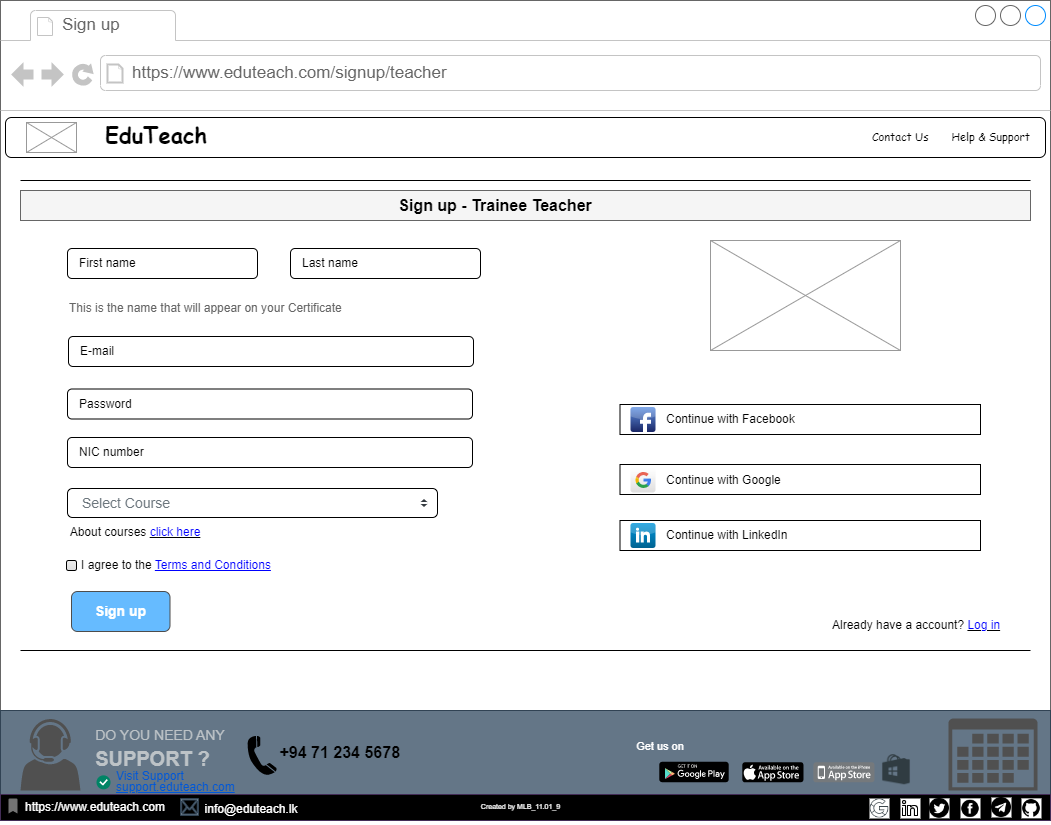

The diagram above was exported from draw.io. Its source (the exported page's mxGraphModel, read from the mxfile embedded in the PNG):
<mxGraphModel dx="1221" dy="711" grid="1" gridSize="10" guides="1" tooltips="1" connect="1" arrows="1" fold="1" page="1" pageScale="1" pageWidth="1100" pageHeight="850" background="none" math="0" shadow="0">
  <root>
    <mxCell id="0" />
    <mxCell id="1" parent="0" />
    <mxCell id="7026571954dc6520-1" value="" style="strokeWidth=1;shadow=0;dashed=0;align=center;html=1;shape=mxgraph.mockup.containers.browserWindow;rSize=0;strokeColor=#666666;mainText=,;recursiveResize=0;rounded=0;labelBackgroundColor=none;fontFamily=Verdana;fontSize=12" parent="1" vertex="1">
      <mxGeometry x="30" y="29" width="1050" height="820" as="geometry" />
    </mxCell>
    <mxCell id="7026571954dc6520-2" value="Sign up&amp;nbsp;" style="strokeWidth=1;shadow=0;dashed=0;align=center;html=1;shape=mxgraph.mockup.containers.anchor;fontSize=17;fontColor=#666666;align=left;" parent="7026571954dc6520-1" vertex="1">
      <mxGeometry x="60" y="12" width="110" height="26" as="geometry" />
    </mxCell>
    <mxCell id="7026571954dc6520-3" value="https://www.eduteach.com/signup/teacher" style="strokeWidth=1;shadow=0;dashed=0;align=center;html=1;shape=mxgraph.mockup.containers.anchor;rSize=0;fontSize=17;fontColor=#666666;align=left;" parent="7026571954dc6520-1" vertex="1">
      <mxGeometry x="130" y="60" width="450" height="26" as="geometry" />
    </mxCell>
    <mxCell id="LoF_D8ftlG8vqLDM8Cvz-2" value="" style="rounded=1;whiteSpace=wrap;html=1;" parent="1" vertex="1">
      <mxGeometry x="35" y="146" width="1040" height="40" as="geometry" />
    </mxCell>
    <mxCell id="LoF_D8ftlG8vqLDM8Cvz-3" value="" style="verticalLabelPosition=bottom;shadow=0;dashed=0;align=center;html=1;verticalAlign=top;strokeWidth=1;shape=mxgraph.mockup.graphics.simpleIcon;strokeColor=#999999;" parent="1" vertex="1">
      <mxGeometry x="56" y="151" width="50" height="30" as="geometry" />
    </mxCell>
    <mxCell id="LoF_D8ftlG8vqLDM8Cvz-5" value="&lt;font size=&quot;1&quot; face=&quot;Comic Sans MS&quot; style=&quot;&quot;&gt;&lt;span style=&quot;font-size: 11px;&quot;&gt;Contact Us&amp;nbsp; &amp;nbsp; &amp;nbsp; &amp;nbsp;Help &amp;amp; Support&lt;/span&gt;&lt;/font&gt;" style="text;html=1;strokeColor=none;fillColor=none;align=right;verticalAlign=middle;whiteSpace=wrap;rounded=0;" parent="1" vertex="1">
      <mxGeometry x="792" y="151" width="270" height="30" as="geometry" />
    </mxCell>
    <mxCell id="LoF_D8ftlG8vqLDM8Cvz-7" value="" style="html=1;dashed=0;whiteSpace=wrap;shape=partialRectangle;right=0;left=0;" parent="1" vertex="1">
      <mxGeometry x="50" y="209" width="1010" height="470" as="geometry" />
    </mxCell>
    <mxCell id="LoF_D8ftlG8vqLDM8Cvz-8" value="" style="rounded=0;whiteSpace=wrap;html=1;fillColor=#f5f5f5;strokeColor=#666666;fontColor=#333333;" parent="1" vertex="1">
      <mxGeometry x="50" y="219" width="1010" height="30" as="geometry" />
    </mxCell>
    <mxCell id="LoF_D8ftlG8vqLDM8Cvz-9" value="Sign up - Trainee Teacher" style="text;html=1;strokeColor=none;fillColor=none;align=center;verticalAlign=middle;whiteSpace=wrap;rounded=0;fontSize=16;fontStyle=1" parent="1" vertex="1">
      <mxGeometry x="420" y="219" width="210" height="30" as="geometry" />
    </mxCell>
    <mxCell id="LoF_D8ftlG8vqLDM8Cvz-10" value="&amp;nbsp; &amp;nbsp;First name" style="rounded=1;whiteSpace=wrap;html=1;align=left;" parent="1" vertex="1">
      <mxGeometry x="97" y="277" width="190" height="30" as="geometry" />
    </mxCell>
    <mxCell id="tcB080oJ0xCjRP8QZRz5-1" value="" style="rounded=0;whiteSpace=wrap;html=1;fillColor=#647687;strokeColor=#314354;fontColor=#ffffff;" parent="1" vertex="1">
      <mxGeometry x="30" y="739" width="1050" height="110" as="geometry" />
    </mxCell>
    <mxCell id="tcB080oJ0xCjRP8QZRz5-2" value="" style="dashed=0;outlineConnect=0;html=1;align=center;labelPosition=center;verticalLabelPosition=bottom;verticalAlign=top;shape=mxgraph.weblogos.app_store;fillColor=#000000;strokeColor=none" parent="1" vertex="1">
      <mxGeometry x="771.8" y="790.85" width="61.2" height="20" as="geometry" />
    </mxCell>
    <mxCell id="tcB080oJ0xCjRP8QZRz5-3" value="" style="dashed=0;outlineConnect=0;html=1;align=center;labelPosition=center;verticalLabelPosition=bottom;verticalAlign=top;shape=mxgraph.weblogos.app_store_iphone;fillColor=#75797C;strokeColor=none" parent="1" vertex="1">
      <mxGeometry x="842.8" y="790.85" width="61.2" height="20" as="geometry" />
    </mxCell>
    <mxCell id="tcB080oJ0xCjRP8QZRz5-4" value="" style="dashed=0;outlineConnect=0;html=1;align=center;labelPosition=center;verticalLabelPosition=bottom;verticalAlign=top;shape=mxgraph.webicons.google_play;fillColor=#000000" parent="1" vertex="1">
      <mxGeometry x="688.8" y="790.25" width="69.4" height="20.6" as="geometry" />
    </mxCell>
    <mxCell id="tcB080oJ0xCjRP8QZRz5-5" value="&lt;font style=&quot;font-size: 11px;&quot; color=&quot;#ffffff&quot;&gt;Get us on&lt;/font&gt;" style="text;html=1;strokeColor=none;fillColor=none;align=center;verticalAlign=middle;whiteSpace=wrap;rounded=0;" parent="1" vertex="1">
      <mxGeometry x="660" y="760.25" width="60" height="30" as="geometry" />
    </mxCell>
    <mxCell id="tcB080oJ0xCjRP8QZRz5-6" value="&lt;p style=&quot;line-height: 90%;&quot;&gt;&lt;/p&gt;&lt;div style=&quot;text-align: left; line-height: 40%; font-size: 11px;&quot;&gt;&lt;p style=&quot;margin: 0px 0px 10px; color: rgb(189, 195, 199); font-family: &amp;quot;Open Sans&amp;quot;, sans-serif; font-size: 14px; line-height: 40%;&quot; dir=&quot;ltr&quot;&gt;&lt;span style=&quot;background-color: rgb(100, 118, 135);&quot;&gt;DO YOU NEED ANY&lt;/span&gt;&lt;/p&gt;&lt;p style=&quot;margin: 0px 0px 10px; color: rgb(189, 195, 199); font-family: &amp;quot;Open Sans&amp;quot;, sans-serif; font-size: 2rem; line-height: 40%;&quot;&gt;&lt;span style=&quot;font-weight: 700; font-size: 20px; background-color: rgb(100, 118, 135);&quot;&gt;SUPPORT ?&lt;/span&gt;&lt;/p&gt;&lt;/div&gt;&lt;p&gt;&lt;/p&gt;" style="text;html=1;strokeColor=none;fillColor=none;align=center;verticalAlign=middle;whiteSpace=wrap;rounded=0;" parent="1" vertex="1">
      <mxGeometry x="110" y="742.5" width="160" height="71.5" as="geometry" />
    </mxCell>
    <mxCell id="tcB080oJ0xCjRP8QZRz5-7" value="" style="shape=image;html=1;verticalAlign=top;verticalLabelPosition=bottom;labelBackgroundColor=#ffffff;imageAspect=0;aspect=fixed;image=https://cdn1.iconfinder.com/data/icons/logos-brands-1/24/logo_brand_brands_logos_microsoft_store_windows-128.png" parent="1" vertex="1">
      <mxGeometry x="911" y="783.25" width="30" height="30" as="geometry" />
    </mxCell>
    <mxCell id="tcB080oJ0xCjRP8QZRz5-8" value="" style="sketch=0;pointerEvents=1;shadow=0;dashed=0;html=1;strokeColor=none;fillColor=#505050;labelPosition=center;verticalLabelPosition=bottom;verticalAlign=top;outlineConnect=0;align=center;shape=mxgraph.office.concepts.calendar;" parent="1" vertex="1">
      <mxGeometry x="978" y="747" width="89" height="72" as="geometry" />
    </mxCell>
    <mxCell id="tcB080oJ0xCjRP8QZRz5-9" value="&lt;p style=&quot;line-height: 90%;&quot;&gt;Visit Support&lt;br&gt;&lt;u&gt;support.eduteach.com&lt;/u&gt;&lt;/p&gt;" style="fillColor=none;strokeColor=none;html=1;fontColor=#0057D8;align=left;fontSize=12;sketch=0;" parent="1" vertex="1">
      <mxGeometry x="144" y="793.85" width="125" height="33" as="geometry" />
    </mxCell>
    <mxCell id="tcB080oJ0xCjRP8QZRz5-10" value="" style="html=1;shadow=0;dashed=0;shape=mxgraph.atlassian.checkbox;fillColor=#008465;strokeColor=none;html=1;sketch=0;" parent="1" vertex="1">
      <mxGeometry x="126" y="803.85" width="14" height="14" as="geometry" />
    </mxCell>
    <mxCell id="tcB080oJ0xCjRP8QZRz5-11" value="" style="sketch=0;pointerEvents=1;shadow=0;dashed=0;html=1;strokeColor=none;fillColor=#505050;labelPosition=center;verticalLabelPosition=bottom;verticalAlign=top;outlineConnect=0;align=center;shape=mxgraph.office.users.call_center_agent;" parent="1" vertex="1">
      <mxGeometry x="50" y="747.37" width="60" height="71.75" as="geometry" />
    </mxCell>
    <mxCell id="tcB080oJ0xCjRP8QZRz5-12" value="" style="shape=mxgraph.signs.tech.telephone_3;html=1;pointerEvents=1;fillColor=#000000;strokeColor=none;verticalLabelPosition=bottom;verticalAlign=top;align=center;" parent="1" vertex="1">
      <mxGeometry x="277" y="764.25" width="29.31" height="40" as="geometry" />
    </mxCell>
    <mxCell id="tcB080oJ0xCjRP8QZRz5-13" value="&lt;b&gt;&lt;font style=&quot;font-size: 16px;&quot;&gt;+94 71 234 5678&amp;nbsp;&lt;/font&gt;&lt;/b&gt;" style="text;html=1;strokeColor=none;fillColor=none;align=center;verticalAlign=middle;whiteSpace=wrap;rounded=0;" parent="1" vertex="1">
      <mxGeometry x="287" y="766.37" width="170" height="30" as="geometry" />
    </mxCell>
    <mxCell id="tcB080oJ0xCjRP8QZRz5-14" value="" style="rounded=0;whiteSpace=wrap;html=1;fillColor=#000000;fontColor=#ffffff;strokeColor=#432D57;" parent="1" vertex="1">
      <mxGeometry x="30" y="823" width="1050" height="26" as="geometry" />
    </mxCell>
    <mxCell id="tcB080oJ0xCjRP8QZRz5-15" value="&lt;font color=&quot;#ffffff&quot; style=&quot;font-size: 7px;&quot;&gt;Created by MLB_11.01_9&lt;/font&gt;" style="text;html=1;strokeColor=none;fillColor=none;align=center;verticalAlign=middle;whiteSpace=wrap;rounded=0;" parent="1" vertex="1">
      <mxGeometry x="460" y="819" width="181" height="30" as="geometry" />
    </mxCell>
    <mxCell id="tcB080oJ0xCjRP8QZRz5-16" value="" style="shape=image;html=1;verticalAlign=top;verticalLabelPosition=bottom;labelBackgroundColor=#ffffff;imageAspect=0;aspect=fixed;image=https://cdn2.iconfinder.com/data/icons/social-media-2421/512/Telegram-128.png;imageBackground=default;" parent="1" vertex="1">
      <mxGeometry x="1021" y="826" width="20" height="20" as="geometry" />
    </mxCell>
    <mxCell id="tcB080oJ0xCjRP8QZRz5-17" value="" style="shape=image;html=1;verticalAlign=top;verticalLabelPosition=bottom;labelBackgroundColor=#ffffff;imageAspect=0;aspect=fixed;image=https://cdn3.iconfinder.com/data/icons/picons-social/57/46-facebook-128.png;imageBackground=default;" parent="1" vertex="1">
      <mxGeometry x="990" y="826.85" width="20" height="20" as="geometry" />
    </mxCell>
    <mxCell id="tcB080oJ0xCjRP8QZRz5-18" value="" style="shape=image;html=1;verticalAlign=top;verticalLabelPosition=bottom;labelBackgroundColor=#ffffff;imageAspect=0;aspect=fixed;image=https://cdn1.iconfinder.com/data/icons/social-media-circle-7/512/Circled_Twitter_svg-128.png;imageBackground=default;" parent="1" vertex="1">
      <mxGeometry x="959" y="826.85" width="20" height="20" as="geometry" />
    </mxCell>
    <mxCell id="tcB080oJ0xCjRP8QZRz5-19" value="" style="shape=image;html=1;verticalAlign=top;verticalLabelPosition=bottom;labelBackgroundColor=#ffffff;imageAspect=0;aspect=fixed;image=https://cdn4.iconfinder.com/data/icons/ionicons/512/icon-social-github-128.png;imageBackground=default;" parent="1" vertex="1">
      <mxGeometry x="1051" y="826.85" width="20" height="20" as="geometry" />
    </mxCell>
    <mxCell id="tcB080oJ0xCjRP8QZRz5-20" value="" style="shape=image;html=1;verticalAlign=top;verticalLabelPosition=bottom;labelBackgroundColor=#ffffff;imageAspect=0;aspect=fixed;image=https://cdn0.iconfinder.com/data/icons/eon-social-media-contact-info-2/32/in_linkedin_portfolio_social_media-128.png;imageBackground=default;" parent="1" vertex="1">
      <mxGeometry x="930" y="827" width="20" height="20" as="geometry" />
    </mxCell>
    <mxCell id="tcB080oJ0xCjRP8QZRz5-21" value="" style="shape=image;html=1;verticalAlign=top;verticalLabelPosition=bottom;labelBackgroundColor=#ffffff;imageAspect=0;aspect=fixed;image=https://cdn0.iconfinder.com/data/icons/social-media-and-logos-12/32/Google_Google-128.png;imageBackground=default;" parent="1" vertex="1">
      <mxGeometry x="899" y="827" width="20" height="20" as="geometry" />
    </mxCell>
    <mxCell id="tcB080oJ0xCjRP8QZRz5-22" value="&lt;font color=&quot;#ffffff&quot;&gt;https://www.eduteach.com&lt;/font&gt;" style="text;html=1;strokeColor=none;fillColor=none;align=center;verticalAlign=middle;whiteSpace=wrap;rounded=0;" parent="1" vertex="1">
      <mxGeometry x="40" y="821" width="170" height="30" as="geometry" />
    </mxCell>
    <mxCell id="tcB080oJ0xCjRP8QZRz5-23" value="" style="shape=mxgraph.signs.tech.mail;html=1;pointerEvents=1;fillColor=#647687;strokeColor=#314354;verticalLabelPosition=bottom;verticalAlign=top;align=center;fontColor=#ffffff;" parent="1" vertex="1">
      <mxGeometry x="210" y="827" width="18" height="17" as="geometry" />
    </mxCell>
    <mxCell id="tcB080oJ0xCjRP8QZRz5-24" value="&lt;font color=&quot;#ffffff&quot;&gt;info@eduteach.lk&lt;/font&gt;" style="text;html=1;strokeColor=none;fillColor=none;align=center;verticalAlign=middle;whiteSpace=wrap;rounded=0;" parent="1" vertex="1">
      <mxGeometry x="196" y="823" width="170" height="30" as="geometry" />
    </mxCell>
    <mxCell id="tcB080oJ0xCjRP8QZRz5-25" value="" style="html=1;dashed=0;aspect=fixed;verticalLabelPosition=bottom;verticalAlign=top;align=center;shape=mxgraph.gmdl.bookmark;strokeColor=none;fillColor=#737373;shadow=0;sketch=0;" parent="1" vertex="1">
      <mxGeometry x="38" y="827" width="9" height="15" as="geometry" />
    </mxCell>
    <mxCell id="tcB080oJ0xCjRP8QZRz5-26" value="&amp;nbsp; &amp;nbsp;Last name" style="rounded=1;whiteSpace=wrap;html=1;align=left;" parent="1" vertex="1">
      <mxGeometry x="320" y="277" width="190" height="30" as="geometry" />
    </mxCell>
    <mxCell id="tcB080oJ0xCjRP8QZRz5-27" value="&amp;nbsp; &amp;nbsp;Password" style="rounded=1;whiteSpace=wrap;html=1;align=left;" parent="1" vertex="1">
      <mxGeometry x="97" y="417.5" width="405" height="30" as="geometry" />
    </mxCell>
    <mxCell id="tcB080oJ0xCjRP8QZRz5-28" value="&amp;nbsp; &amp;nbsp;NIC number" style="rounded=1;whiteSpace=wrap;html=1;align=left;" parent="1" vertex="1">
      <mxGeometry x="97" y="466" width="405" height="30" as="geometry" />
    </mxCell>
    <mxCell id="tcB080oJ0xCjRP8QZRz5-29" value="&amp;nbsp; &amp;nbsp;E-mail" style="rounded=1;whiteSpace=wrap;html=1;align=left;" parent="1" vertex="1">
      <mxGeometry x="98" y="365" width="405" height="30" as="geometry" />
    </mxCell>
    <mxCell id="tcB080oJ0xCjRP8QZRz5-32" value="" style="rounded=0;whiteSpace=wrap;html=1;align=left;" parent="1" vertex="1">
      <mxGeometry x="649.5" y="433" width="360.5" height="30" as="geometry" />
    </mxCell>
    <mxCell id="tcB080oJ0xCjRP8QZRz5-33" value="" style="rounded=0;whiteSpace=wrap;html=1;align=left;" parent="1" vertex="1">
      <mxGeometry x="649.5" y="493" width="360.5" height="30" as="geometry" />
    </mxCell>
    <mxCell id="tcB080oJ0xCjRP8QZRz5-34" value="" style="rounded=0;whiteSpace=wrap;html=1;align=left;" parent="1" vertex="1">
      <mxGeometry x="649.5" y="549" width="360.5" height="30" as="geometry" />
    </mxCell>
    <mxCell id="tcB080oJ0xCjRP8QZRz5-35" value="" style="dashed=0;outlineConnect=0;html=1;align=center;labelPosition=center;verticalLabelPosition=bottom;verticalAlign=top;shape=mxgraph.webicons.facebook;fillColor=#6294E4;gradientColor=#1A2665" parent="1" vertex="1">
      <mxGeometry x="660" y="435.5" width="25" height="25" as="geometry" />
    </mxCell>
    <mxCell id="tcB080oJ0xCjRP8QZRz5-36" value="" style="dashed=0;outlineConnect=0;html=1;align=center;labelPosition=center;verticalLabelPosition=bottom;verticalAlign=top;shape=mxgraph.webicons.linkedin;fillColor=#0095DB;gradientColor=#006391" parent="1" vertex="1">
      <mxGeometry x="660" y="551.5" width="25" height="25" as="geometry" />
    </mxCell>
    <mxCell id="tcB080oJ0xCjRP8QZRz5-37" value="" style="dashed=0;outlineConnect=0;html=1;align=center;labelPosition=center;verticalLabelPosition=bottom;verticalAlign=top;shape=mxgraph.webicons.google;gradientColor=#DFDEDE" parent="1" vertex="1">
      <mxGeometry x="660" y="496" width="25" height="25" as="geometry" />
    </mxCell>
    <mxCell id="tcB080oJ0xCjRP8QZRz5-39" value="This is the name that will appear on your Certificate&amp;nbsp;" style="strokeWidth=1;shadow=0;dashed=0;align=center;html=1;shape=mxgraph.mockup.forms.anchor;fontSize=12;fontColor=#666666;align=left;resizeWidth=1;spacingLeft=0;" parent="1" vertex="1">
      <mxGeometry x="97" y="327" width="300" height="20" as="geometry" />
    </mxCell>
    <mxCell id="tcB080oJ0xCjRP8QZRz5-40" value="Continue with Facebook" style="text;html=1;strokeColor=none;fillColor=none;align=left;verticalAlign=middle;whiteSpace=wrap;rounded=0;" parent="1" vertex="1">
      <mxGeometry x="694" y="433" width="288" height="30" as="geometry" />
    </mxCell>
    <mxCell id="tcB080oJ0xCjRP8QZRz5-41" value="Continue with Google" style="text;html=1;strokeColor=none;fillColor=none;align=left;verticalAlign=middle;whiteSpace=wrap;rounded=0;" parent="1" vertex="1">
      <mxGeometry x="694" y="493.5" width="288" height="30" as="geometry" />
    </mxCell>
    <mxCell id="tcB080oJ0xCjRP8QZRz5-42" value="Continue with LinkedIn" style="text;html=1;strokeColor=none;fillColor=none;align=left;verticalAlign=middle;whiteSpace=wrap;rounded=0;" parent="1" vertex="1">
      <mxGeometry x="694" y="548.5" width="258" height="30" as="geometry" />
    </mxCell>
    <mxCell id="tcB080oJ0xCjRP8QZRz5-43" value="I agree to the &lt;font color=&quot;#0000ff&quot;&gt;&lt;u&gt;Terms and Conditions&lt;/u&gt;&lt;/font&gt;" style="html=1;shadow=0;dashed=0;shape=mxgraph.bootstrap.checkbox2;labelPosition=right;verticalLabelPosition=middle;align=left;verticalAlign=middle;gradientColor=#DEDEDE;fillColor=#EDEDED;checked=0;spacing=5;checkedFill=#0085FC;checkedStroke=#ffffff;sketch=0;" parent="1" vertex="1">
      <mxGeometry x="96" y="589" width="10" height="10" as="geometry" />
    </mxCell>
    <mxCell id="tcB080oJ0xCjRP8QZRz5-45" value="&lt;font style=&quot;font-size: 14px;&quot;&gt;&lt;b&gt;Sign up&lt;/b&gt;&lt;/font&gt;" style="rounded=1;html=1;shadow=0;dashed=0;whiteSpace=wrap;fontSize=10;fillColor=#66BBFF;align=center;strokeColor=#4D4D4D;fontColor=#ffffff;" parent="1" vertex="1">
      <mxGeometry x="101" y="620" width="98.5" height="40" as="geometry" />
    </mxCell>
    <mxCell id="tcB080oJ0xCjRP8QZRz5-46" value="Already have a account? &lt;u&gt;&lt;font color=&quot;#0000ff&quot;&gt;Log in&lt;/font&gt;&lt;/u&gt;&amp;nbsp;" style="text;html=1;strokeColor=none;fillColor=none;align=left;verticalAlign=middle;whiteSpace=wrap;rounded=0;" parent="1" vertex="1">
      <mxGeometry x="860" y="639" width="220" height="30" as="geometry" />
    </mxCell>
    <mxCell id="tcB080oJ0xCjRP8QZRz5-47" value="Select Course" style="html=1;shadow=0;dashed=0;shape=mxgraph.bootstrap.rrect;rSize=5;fillColor=#ffffff;strokeColor=#000000;align=left;spacing=15;fontSize=14;fontColor=#6C767D;" parent="1" vertex="1">
      <mxGeometry x="97" y="517" width="370" height="29" as="geometry" />
    </mxCell>
    <mxCell id="tcB080oJ0xCjRP8QZRz5-48" value="" style="shape=triangle;direction=south;fillColor=#343A40;strokeColor=none;perimeter=none;" parent="tcB080oJ0xCjRP8QZRz5-47" vertex="1">
      <mxGeometry x="1" y="0.5" width="7" height="3" relative="1" as="geometry">
        <mxPoint x="-17" y="1" as="offset" />
      </mxGeometry>
    </mxCell>
    <mxCell id="tcB080oJ0xCjRP8QZRz5-49" value="" style="shape=triangle;direction=north;fillColor=#343A40;strokeColor=none;perimeter=none;" parent="tcB080oJ0xCjRP8QZRz5-47" vertex="1">
      <mxGeometry x="1" y="0.5" width="7" height="3" relative="1" as="geometry">
        <mxPoint x="-17" y="-4" as="offset" />
      </mxGeometry>
    </mxCell>
    <mxCell id="tcB080oJ0xCjRP8QZRz5-50" value="" style="verticalLabelPosition=bottom;shadow=0;dashed=0;align=center;html=1;verticalAlign=top;strokeWidth=1;shape=mxgraph.mockup.graphics.simpleIcon;strokeColor=#999999;" parent="1" vertex="1">
      <mxGeometry x="740" y="269" width="190" height="110" as="geometry" />
    </mxCell>
    <mxCell id="BuptNW8JJK-SDdfKkPOF-1" value="About courses &lt;u&gt;&lt;font color=&quot;#0000ff&quot;&gt;click here&lt;/font&gt;&lt;/u&gt;" style="text;html=1;strokeColor=none;fillColor=none;align=center;verticalAlign=middle;whiteSpace=wrap;rounded=0;" parent="1" vertex="1">
      <mxGeometry x="80" y="546" width="170" height="30" as="geometry" />
    </mxCell>
    <mxCell id="4emlk_ZVhipa3EzajKy4-1" value="&lt;font size=&quot;1&quot; face=&quot;Comic Sans MS&quot; style=&quot;&quot;&gt;&lt;b style=&quot;font-size: 22px;&quot;&gt;EduTeach&lt;/b&gt;&lt;/font&gt;" style="text;html=1;strokeColor=none;fillColor=none;align=center;verticalAlign=middle;whiteSpace=wrap;rounded=0;" vertex="1" parent="1">
      <mxGeometry x="106" y="148" width="160" height="30" as="geometry" />
    </mxCell>
  </root>
</mxGraphModel>